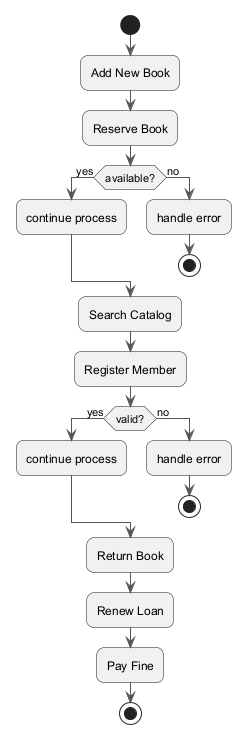

The diagram above was rendered by PlantUML. Its source (embedded in the PNG):
@startuml
skinparam backgroundColor #FFFFFF
skinparam roundCorner 15
skinparam ArrowColor #555555
start
:Add New Book;
:Reserve Book;
if (available?) then (yes)
:continue process;
else (no)
:handle error;
stop
endif
:Search Catalog;
:Register Member;
if (valid?) then (yes)
:continue process;
else (no)
:handle error;
stop
endif
:Return Book;
:Renew Loan;
:Pay Fine;
stop
@enduml